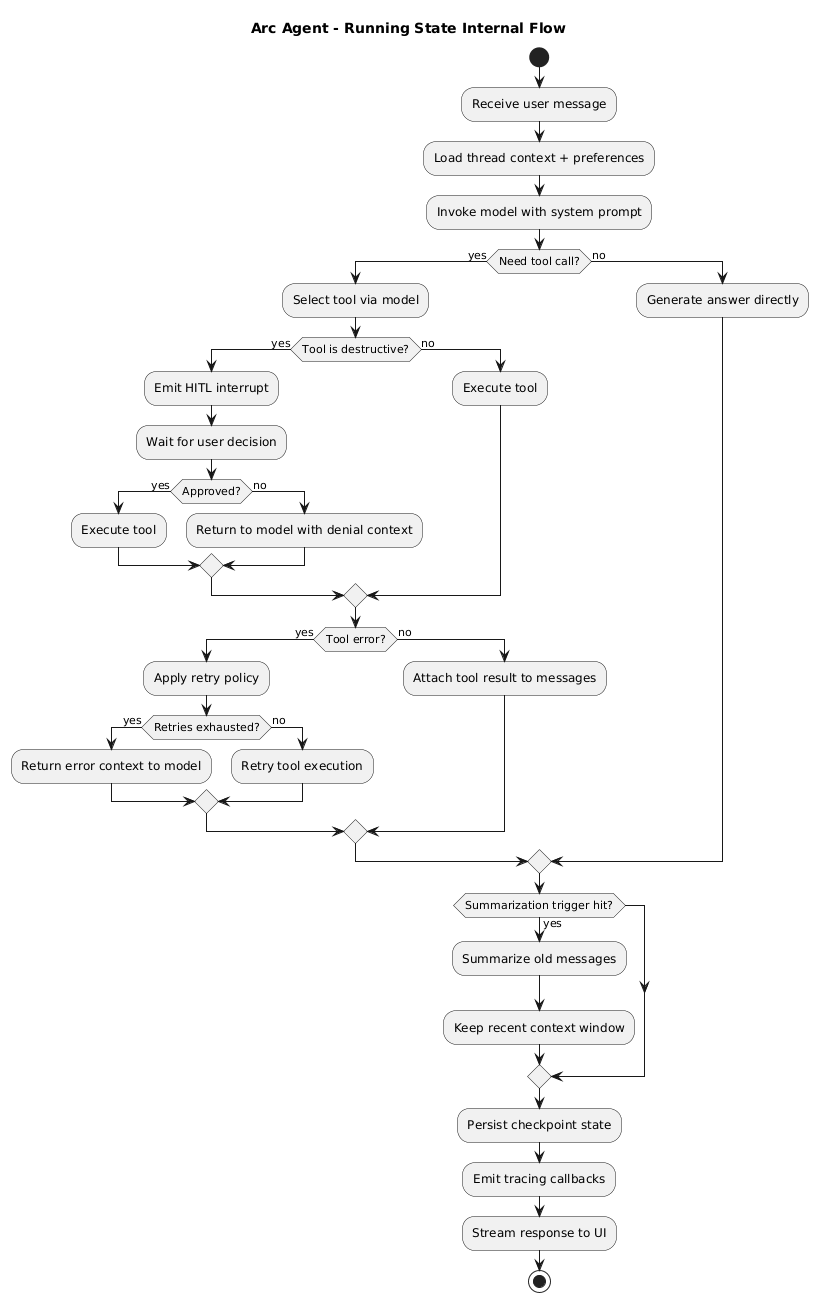

The diagram above was rendered by PlantUML. Its source (embedded in the PNG):
@startuml
title Arc Agent - Running State Internal Flow

skinparam shadowing false

start
:Receive user message;
:Load thread context + preferences;
:Invoke model with system prompt;

if (Need tool call?) then (yes)
  :Select tool via model;
  if (Tool is destructive?) then (yes)
    :Emit HITL interrupt;
    :Wait for user decision;
    if (Approved?) then (yes)
      :Execute tool;
    else (no)
      :Return to model with denial context;
    endif
  else (no)
    :Execute tool;
  endif

  if (Tool error?) then (yes)
    :Apply retry policy;
    if (Retries exhausted?) then (yes)
      :Return error context to model;
    else (no)
      :Retry tool execution;
    endif
  else (no)
    :Attach tool result to messages;
  endif
else (no)
  :Generate answer directly;
endif

if (Summarization trigger hit?) then (yes)
  :Summarize old messages;
  :Keep recent context window;
endif

:Persist checkpoint state;
:Emit tracing callbacks;
:Stream response to UI;
stop
@enduml